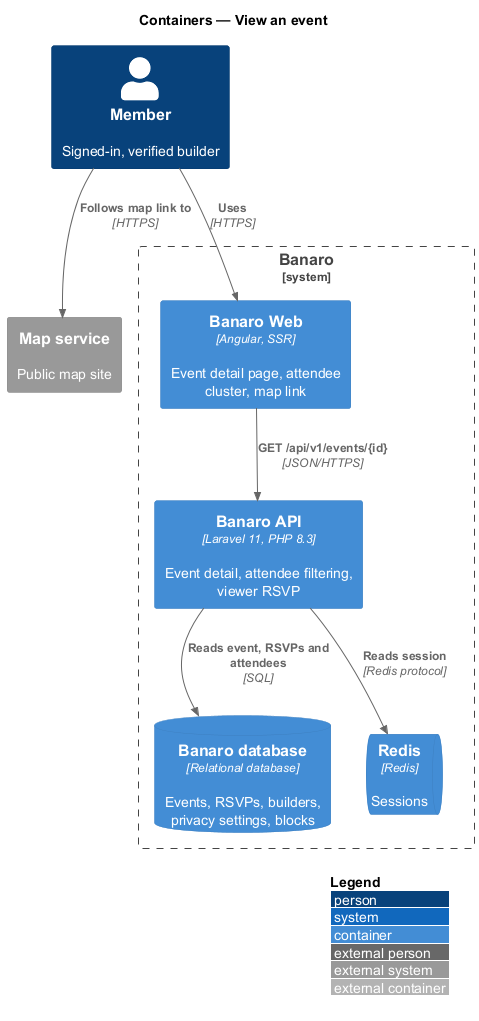

The diagram above was rendered by PlantUML. Its source (embedded in the PNG):
@startuml
!include <C4/C4_Container>
LAYOUT_WITH_LEGEND()
title Containers — View an event

Person(member, "Member", "Signed-in, verified builder")
System_Ext(map, "Map service", "Public map site")

System_Boundary(banaro, "Banaro") {
  Container(web, "Banaro Web", "Angular, SSR", "Event detail page, attendee cluster, map link")
  Container(api, "Banaro API", "Laravel 11, PHP 8.3", "Event detail, attendee filtering, viewer RSVP")
  ContainerDb(db, "Banaro database", "Relational database", "Events, RSVPs, builders, privacy settings, blocks")
  ContainerQueue(redis, "Redis", "Redis", "Sessions")
}

Rel(member, web, "Uses", "HTTPS")
Rel(member, map, "Follows map link to", "HTTPS")
Rel(web, api, "GET /api/v1/events/{id}", "JSON/HTTPS")
Rel(api, redis, "Reads session", "Redis protocol")
Rel(api, db, "Reads event, RSVPs and attendees", "SQL")
@enduml